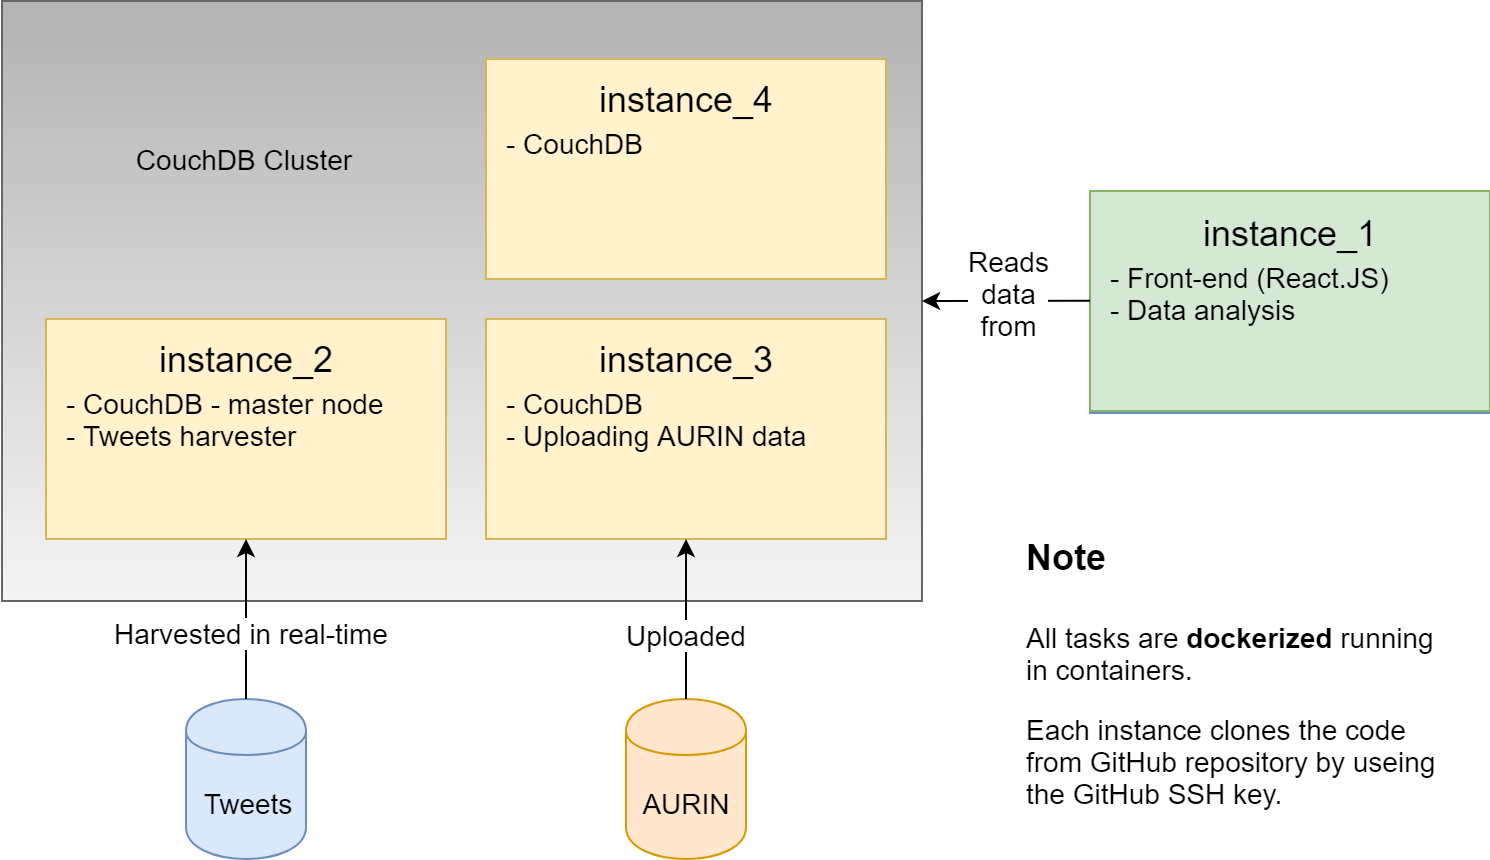

The diagram above was exported from draw.io. Its source (the exported page's mxGraphModel, read from the mxfile embedded in the PNG):
<mxGraphModel dx="1072" dy="952" grid="1" gridSize="10" guides="1" tooltips="1" connect="1" arrows="1" fold="1" page="1" pageScale="1" pageWidth="827" pageHeight="1169" math="0" shadow="0">
  <root>
    <mxCell id="0" />
    <mxCell id="1" parent="0" />
    <mxCell id="IeISyH21FIebvj-lWkNk-23" value="" style="rounded=0;whiteSpace=wrap;html=1;fontSize=14;fillColor=#f5f5f5;strokeColor=#666666;gradientColor=#b3b3b3;gradientDirection=north;" parent="1" vertex="1">
      <mxGeometry x="41.5" y="60" width="460" height="300" as="geometry" />
    </mxCell>
    <mxCell id="IeISyH21FIebvj-lWkNk-5" value="" style="group;gradientColor=#7ea6e0;fillColor=none;strokeColor=#6c8ebf;" parent="1" vertex="1" connectable="0">
      <mxGeometry x="585.5" y="156" width="200" height="110" as="geometry" />
    </mxCell>
    <mxCell id="IeISyH21FIebvj-lWkNk-1" value="" style="rounded=0;whiteSpace=wrap;html=1;fillColor=#d5e8d4;strokeColor=#82b366;" parent="IeISyH21FIebvj-lWkNk-5" vertex="1">
      <mxGeometry y="-1" width="200" height="110" as="geometry" />
    </mxCell>
    <mxCell id="IeISyH21FIebvj-lWkNk-2" value="instance_1" style="text;html=1;strokeColor=none;fillColor=none;align=center;verticalAlign=middle;whiteSpace=wrap;rounded=0;fontSize=18;" parent="IeISyH21FIebvj-lWkNk-5" vertex="1">
      <mxGeometry x="80" y="10" width="40" height="20" as="geometry" />
    </mxCell>
    <mxCell id="IeISyH21FIebvj-lWkNk-4" value="- Front-end (React.JS)&#10;- Data analysis" style="text;strokeColor=none;fillColor=none;spacing=0;spacingTop=0;overflow=hidden;rounded=0;fontSize=14;whiteSpace=wrap;" parent="IeISyH21FIebvj-lWkNk-5" vertex="1">
      <mxGeometry x="10" y="30" width="180" height="70" as="geometry" />
    </mxCell>
    <mxCell id="IeISyH21FIebvj-lWkNk-6" value="" style="group" parent="1" vertex="1" connectable="0">
      <mxGeometry x="63.5" y="219" width="200" height="110" as="geometry" />
    </mxCell>
    <mxCell id="IeISyH21FIebvj-lWkNk-7" value="" style="rounded=0;whiteSpace=wrap;html=1;fillColor=#fff2cc;strokeColor=#d6b656;" parent="IeISyH21FIebvj-lWkNk-6" vertex="1">
      <mxGeometry width="200" height="110" as="geometry" />
    </mxCell>
    <mxCell id="IeISyH21FIebvj-lWkNk-8" value="instance_2" style="text;html=1;strokeColor=none;fillColor=none;align=center;verticalAlign=middle;whiteSpace=wrap;rounded=0;fontSize=18;" parent="IeISyH21FIebvj-lWkNk-6" vertex="1">
      <mxGeometry x="80" y="10" width="40" height="20" as="geometry" />
    </mxCell>
    <mxCell id="IeISyH21FIebvj-lWkNk-9" value="- CouchDB - master node&#10;- Tweets harvester" style="text;strokeColor=none;fillColor=none;spacing=0;spacingTop=0;overflow=hidden;rounded=0;fontSize=14;whiteSpace=wrap;" parent="IeISyH21FIebvj-lWkNk-6" vertex="1">
      <mxGeometry x="10" y="30" width="180" height="70" as="geometry" />
    </mxCell>
    <mxCell id="IeISyH21FIebvj-lWkNk-10" value="" style="group" parent="1" vertex="1" connectable="0">
      <mxGeometry x="283.5" y="219" width="200" height="110" as="geometry" />
    </mxCell>
    <mxCell id="IeISyH21FIebvj-lWkNk-11" value="" style="rounded=0;whiteSpace=wrap;html=1;fillColor=#fff2cc;strokeColor=#d6b656;" parent="IeISyH21FIebvj-lWkNk-10" vertex="1">
      <mxGeometry width="200" height="110" as="geometry" />
    </mxCell>
    <mxCell id="IeISyH21FIebvj-lWkNk-12" value="instance_3" style="text;html=1;strokeColor=none;fillColor=none;align=center;verticalAlign=middle;whiteSpace=wrap;rounded=0;fontSize=18;" parent="IeISyH21FIebvj-lWkNk-10" vertex="1">
      <mxGeometry x="80" y="10" width="40" height="20" as="geometry" />
    </mxCell>
    <mxCell id="IeISyH21FIebvj-lWkNk-13" value="- CouchDB&#10;- Uploading AURIN data" style="text;strokeColor=none;fillColor=none;spacing=0;spacingTop=0;overflow=hidden;rounded=0;fontSize=14;whiteSpace=wrap;" parent="IeISyH21FIebvj-lWkNk-10" vertex="1">
      <mxGeometry x="10" y="30" width="180" height="70" as="geometry" />
    </mxCell>
    <mxCell id="IeISyH21FIebvj-lWkNk-14" value="" style="group;fillColor=#fff2cc;strokeColor=#d6b656;" parent="1" vertex="1" connectable="0">
      <mxGeometry x="283.5" y="89" width="200" height="110" as="geometry" />
    </mxCell>
    <mxCell id="IeISyH21FIebvj-lWkNk-15" value="" style="rounded=0;whiteSpace=wrap;html=1;fillColor=#fff2cc;strokeColor=#d6b656;" parent="IeISyH21FIebvj-lWkNk-14" vertex="1">
      <mxGeometry width="200" height="110" as="geometry" />
    </mxCell>
    <mxCell id="IeISyH21FIebvj-lWkNk-16" value="instance_4" style="text;html=1;strokeColor=none;fillColor=none;align=center;verticalAlign=middle;whiteSpace=wrap;rounded=0;fontSize=18;" parent="IeISyH21FIebvj-lWkNk-14" vertex="1">
      <mxGeometry x="80" y="10" width="40" height="20" as="geometry" />
    </mxCell>
    <mxCell id="IeISyH21FIebvj-lWkNk-17" value="- CouchDB" style="text;strokeColor=none;fillColor=none;spacing=0;spacingTop=0;overflow=hidden;rounded=0;fontSize=14;whiteSpace=wrap;" parent="IeISyH21FIebvj-lWkNk-14" vertex="1">
      <mxGeometry x="10" y="30" width="180" height="70" as="geometry" />
    </mxCell>
    <mxCell id="IeISyH21FIebvj-lWkNk-18" value="AURIN" style="shape=cylinder;whiteSpace=wrap;html=1;boundedLbl=1;backgroundOutline=1;fontSize=14;fillColor=#ffe6cc;strokeColor=#d79b00;" parent="1" vertex="1">
      <mxGeometry x="353.5" y="409" width="60" height="80" as="geometry" />
    </mxCell>
    <mxCell id="IeISyH21FIebvj-lWkNk-19" value="Tweets" style="shape=cylinder;whiteSpace=wrap;html=1;boundedLbl=1;backgroundOutline=1;fontSize=14;fillColor=#dae8fc;strokeColor=#6c8ebf;" parent="1" vertex="1">
      <mxGeometry x="133.5" y="409" width="60" height="80" as="geometry" />
    </mxCell>
    <mxCell id="IeISyH21FIebvj-lWkNk-21" value="" style="endArrow=classic;html=1;fontSize=14;exitX=0.5;exitY=0;exitDx=0;exitDy=0;entryX=0.5;entryY=1;entryDx=0;entryDy=0;" parent="1" source="IeISyH21FIebvj-lWkNk-19" target="IeISyH21FIebvj-lWkNk-7" edge="1">
      <mxGeometry width="50" height="50" relative="1" as="geometry">
        <mxPoint x="-241.5" y="559" as="sourcePoint" />
        <mxPoint x="-191.5" y="509" as="targetPoint" />
      </mxGeometry>
    </mxCell>
    <mxCell id="IeISyH21FIebvj-lWkNk-25" value="Harvested in real-time" style="text;html=1;resizable=0;points=[];align=center;verticalAlign=middle;labelBackgroundColor=#ffffff;fontSize=14;" parent="IeISyH21FIebvj-lWkNk-21" vertex="1" connectable="0">
      <mxGeometry x="-0.1476" y="-2" relative="1" as="geometry">
        <mxPoint as="offset" />
      </mxGeometry>
    </mxCell>
    <mxCell id="IeISyH21FIebvj-lWkNk-22" value="" style="endArrow=classic;html=1;fontSize=14;exitX=0.5;exitY=0;exitDx=0;exitDy=0;entryX=0.5;entryY=1;entryDx=0;entryDy=0;" parent="1" source="IeISyH21FIebvj-lWkNk-18" target="IeISyH21FIebvj-lWkNk-11" edge="1">
      <mxGeometry width="50" height="50" relative="1" as="geometry">
        <mxPoint x="173.5" y="419" as="sourcePoint" />
        <mxPoint x="173.5" y="339" as="targetPoint" />
      </mxGeometry>
    </mxCell>
    <mxCell id="IeISyH21FIebvj-lWkNk-26" value="Uploaded" style="text;html=1;resizable=0;points=[];align=center;verticalAlign=middle;labelBackgroundColor=#ffffff;fontSize=14;" parent="IeISyH21FIebvj-lWkNk-22" vertex="1" connectable="0">
      <mxGeometry x="-0.1714" relative="1" as="geometry">
        <mxPoint as="offset" />
      </mxGeometry>
    </mxCell>
    <mxCell id="IeISyH21FIebvj-lWkNk-24" value="CouchDB Cluster" style="text;html=1;strokeColor=none;fillColor=none;align=center;verticalAlign=middle;whiteSpace=wrap;rounded=0;fontSize=14;" parent="1" vertex="1">
      <mxGeometry x="96.5" y="129" width="130" height="20" as="geometry" />
    </mxCell>
    <mxCell id="IeISyH21FIebvj-lWkNk-27" value="" style="endArrow=classic;html=1;fontSize=14;entryX=1;entryY=0.5;entryDx=0;entryDy=0;exitX=0;exitY=0.499;exitDx=0;exitDy=0;exitPerimeter=0;" parent="1" source="IeISyH21FIebvj-lWkNk-1" target="IeISyH21FIebvj-lWkNk-23" edge="1">
      <mxGeometry width="50" height="50" relative="1" as="geometry">
        <mxPoint x="568.5" y="229" as="sourcePoint" />
        <mxPoint x="529.9516129032259" y="219" as="targetPoint" />
      </mxGeometry>
    </mxCell>
    <mxCell id="IeISyH21FIebvj-lWkNk-28" value="Reads&lt;br&gt;data&lt;br&gt;from" style="text;html=1;resizable=0;points=[];align=center;verticalAlign=middle;labelBackgroundColor=#ffffff;fontSize=14;" parent="IeISyH21FIebvj-lWkNk-27" vertex="1" connectable="0">
      <mxGeometry x="-0.1933" y="-1" relative="1" as="geometry">
        <mxPoint x="-6.5" y="-3" as="offset" />
      </mxGeometry>
    </mxCell>
    <mxCell id="IeISyH21FIebvj-lWkNk-29" value="&lt;h1&gt;&lt;font style=&quot;font-size: 18px&quot;&gt;Note&lt;/font&gt;&lt;/h1&gt;&lt;p&gt;All tasks are &lt;b&gt;dockerized &lt;/b&gt;running in containers.&lt;/p&gt;&lt;p&gt;Each instance clones the code from GitHub repository by useing the GitHub SSH key.&lt;/p&gt;" style="text;html=1;strokeColor=none;fillColor=none;spacing=5;spacingTop=-20;whiteSpace=wrap;overflow=hidden;rounded=0;fontSize=14;" parent="1" vertex="1">
      <mxGeometry x="549" y="310" width="221" height="171" as="geometry" />
    </mxCell>
  </root>
</mxGraphModel>